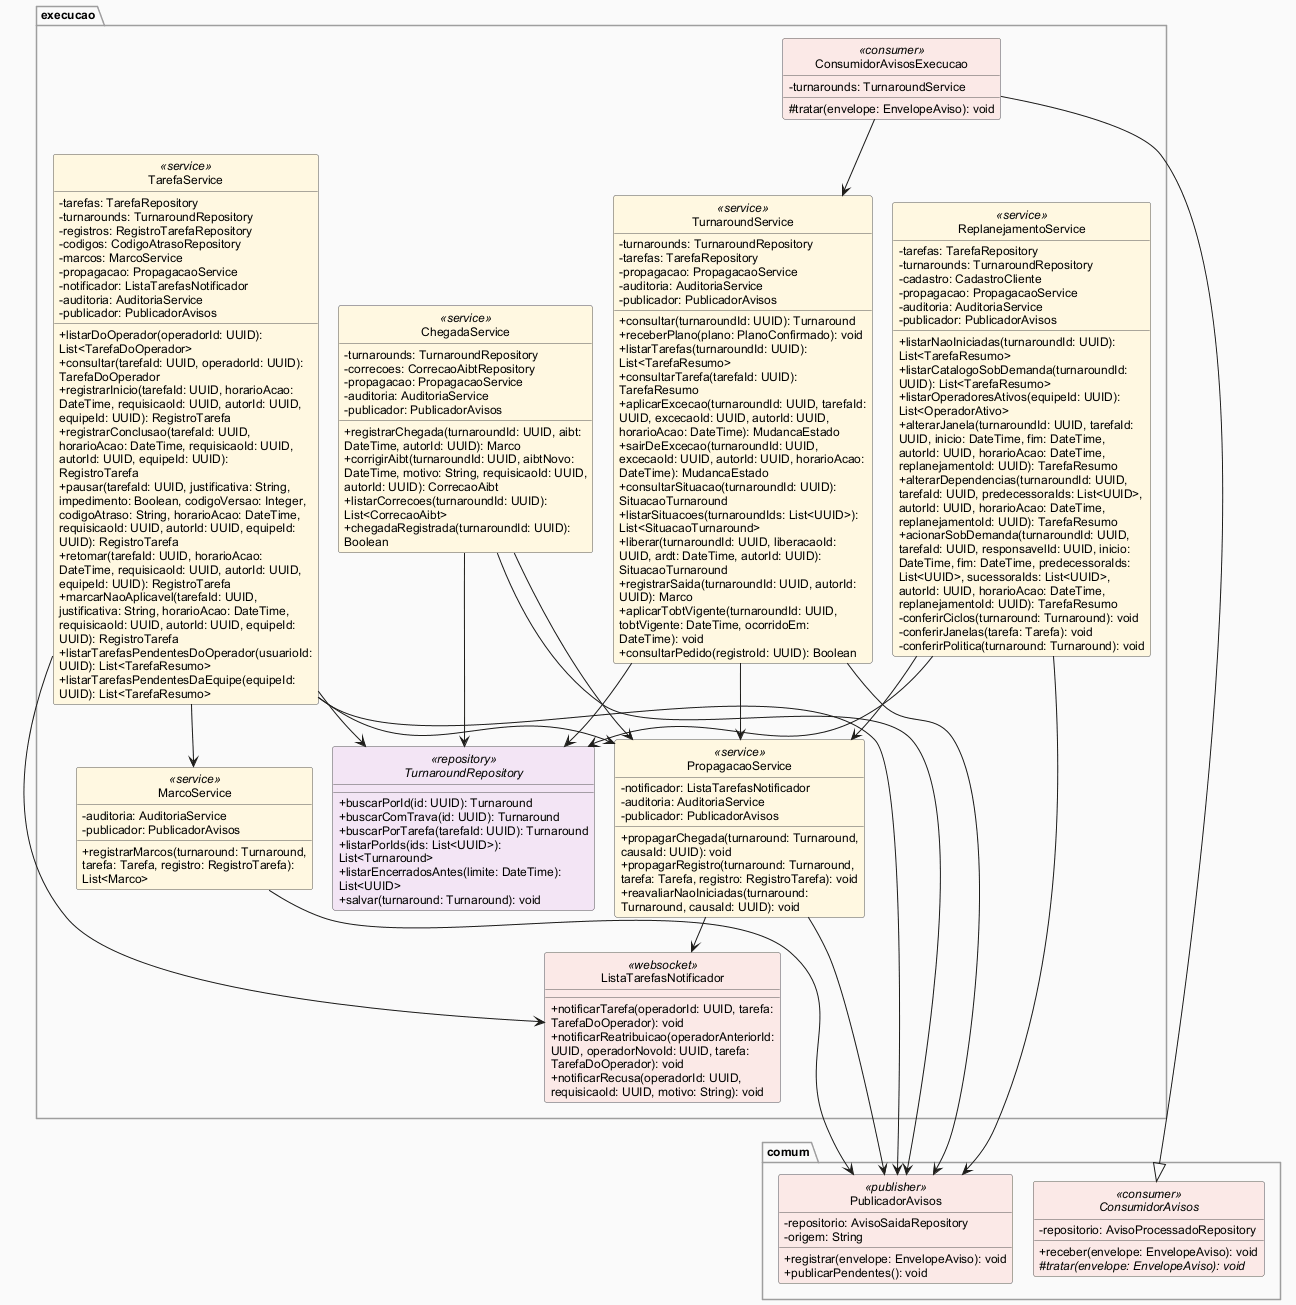

The diagram above was rendered by PlantUML. Its source (embedded in the PNG):
@startuml
' Item 13 — Motor de Eventos na Execução em Solo: marcos e propagação. Vista gerada a partir das fontes 13-classes-*.iuml.
!include 13-classes-estilo.iuml
execucao.ListaTarefasNotificador -[hidden]down- comum.PublicadorAvisos
execucao.ListaTarefasNotificador -[hidden]down- comum.ConsumidorAvisos
restore comum
restore execucao
restore execucao.ChegadaService
restore execucao.TarefaService
restore execucao.TurnaroundService
restore execucao.ReplanejamentoService
restore execucao.MarcoService
restore execucao.PropagacaoService
restore execucao.TurnaroundRepository
restore execucao.ListaTarefasNotificador
restore execucao.ConsumidorAvisosExecucao
restore comum.ConsumidorAvisos
restore comum.PublicadorAvisos
@enduml